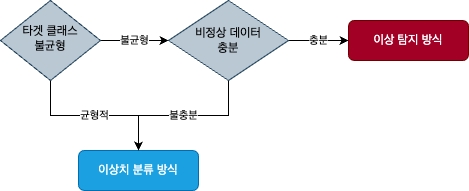

The diagram above was exported from draw.io. Its source (the exported page's mxGraphModel, read from the mxfile embedded in the PNG):
<mxGraphModel dx="821" dy="520" grid="1" gridSize="10" guides="1" tooltips="1" connect="1" arrows="1" fold="1" page="1" pageScale="1" pageWidth="827" pageHeight="1169" math="0" shadow="0">
  <root>
    <mxCell id="WIyWlLk6GJQsqaUBKTNV-0" />
    <mxCell id="WIyWlLk6GJQsqaUBKTNV-1" parent="WIyWlLk6GJQsqaUBKTNV-0" />
    <mxCell id="KiRO8HTpFY3deAlZRCAn-13" value="균형적" style="edgeStyle=orthogonalEdgeStyle;rounded=0;orthogonalLoop=1;jettySize=auto;html=1;" edge="1" parent="WIyWlLk6GJQsqaUBKTNV-1" source="WIyWlLk6GJQsqaUBKTNV-6" target="WIyWlLk6GJQsqaUBKTNV-11">
      <mxGeometry relative="1" as="geometry" />
    </mxCell>
    <mxCell id="KiRO8HTpFY3deAlZRCAn-14" value="불균형" style="edgeStyle=orthogonalEdgeStyle;rounded=0;orthogonalLoop=1;jettySize=auto;html=1;" edge="1" parent="WIyWlLk6GJQsqaUBKTNV-1" source="WIyWlLk6GJQsqaUBKTNV-6" target="KiRO8HTpFY3deAlZRCAn-1">
      <mxGeometry relative="1" as="geometry" />
    </mxCell>
    <mxCell id="WIyWlLk6GJQsqaUBKTNV-6" value="타겟 클래스&lt;div&gt;불균형&lt;/div&gt;" style="rhombus;whiteSpace=wrap;html=1;shadow=0;fontFamily=Helvetica;fontSize=12;align=center;strokeWidth=1;spacing=6;spacingTop=-4;fillColor=#bac8d3;strokeColor=#23445d;" parent="WIyWlLk6GJQsqaUBKTNV-1" vertex="1">
      <mxGeometry x="152" y="170" width="100" height="80" as="geometry" />
    </mxCell>
    <mxCell id="WIyWlLk6GJQsqaUBKTNV-11" value="이상치 분류 방식" style="rounded=1;whiteSpace=wrap;html=1;fontSize=12;glass=0;strokeWidth=1;shadow=0;fillColor=#1ba1e2;strokeColor=#006EAF;fontColor=#ffffff;" parent="WIyWlLk6GJQsqaUBKTNV-1" vertex="1">
      <mxGeometry x="230" y="320" width="120" height="40" as="geometry" />
    </mxCell>
    <mxCell id="KiRO8HTpFY3deAlZRCAn-7" value="불충분" style="edgeStyle=orthogonalEdgeStyle;rounded=0;orthogonalLoop=1;jettySize=auto;html=1;" edge="1" parent="WIyWlLk6GJQsqaUBKTNV-1" source="KiRO8HTpFY3deAlZRCAn-1" target="WIyWlLk6GJQsqaUBKTNV-11">
      <mxGeometry relative="1" as="geometry" />
    </mxCell>
    <mxCell id="KiRO8HTpFY3deAlZRCAn-11" value="충분" style="edgeStyle=orthogonalEdgeStyle;rounded=0;orthogonalLoop=1;jettySize=auto;html=1;" edge="1" parent="WIyWlLk6GJQsqaUBKTNV-1" source="KiRO8HTpFY3deAlZRCAn-1" target="KiRO8HTpFY3deAlZRCAn-10">
      <mxGeometry relative="1" as="geometry" />
    </mxCell>
    <mxCell id="KiRO8HTpFY3deAlZRCAn-1" value="비정상 데이터&lt;div&gt;충분&lt;/div&gt;" style="rhombus;whiteSpace=wrap;html=1;fillColor=#bac8d3;strokeColor=#23445d;" vertex="1" parent="WIyWlLk6GJQsqaUBKTNV-1">
      <mxGeometry x="320" y="170" width="120" height="80" as="geometry" />
    </mxCell>
    <mxCell id="KiRO8HTpFY3deAlZRCAn-10" value="이상 탐지 방식" style="rounded=1;whiteSpace=wrap;html=1;labelBackgroundColor=none;fillColor=#a20025;strokeColor=#6F0000;fontColor=#ffffff;" vertex="1" parent="WIyWlLk6GJQsqaUBKTNV-1">
      <mxGeometry x="500" y="190" width="120" height="40" as="geometry" />
    </mxCell>
  </root>
</mxGraphModel>